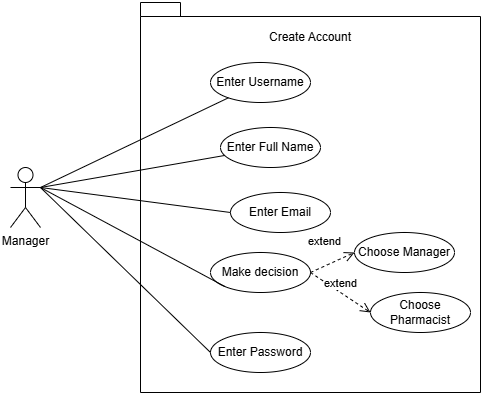

The diagram above was exported from draw.io. Its source (the exported page's mxGraphModel, read from the mxfile embedded in the PNG):
<mxGraphModel dx="1290" dy="557" grid="1" gridSize="10" guides="1" tooltips="1" connect="1" arrows="1" fold="1" page="1" pageScale="1" pageWidth="827" pageHeight="1169" math="0" shadow="0">
  <root>
    <mxCell id="0" />
    <mxCell id="1" parent="0" />
    <mxCell id="8oQ7tNlHw5UuvSttZ0Y9-1" value="" style="shape=folder;fontStyle=1;spacingTop=10;tabWidth=40;tabHeight=14;tabPosition=left;html=1;whiteSpace=wrap;" parent="1" vertex="1">
      <mxGeometry x="200" y="30" width="340" height="390" as="geometry" />
    </mxCell>
    <mxCell id="8oQ7tNlHw5UuvSttZ0Y9-2" value="Manager" style="shape=umlActor;verticalLabelPosition=bottom;verticalAlign=top;html=1;outlineConnect=0;" parent="1" vertex="1">
      <mxGeometry x="70" y="195" width="30" height="60" as="geometry" />
    </mxCell>
    <mxCell id="8oQ7tNlHw5UuvSttZ0Y9-3" value="Create Account" style="text;html=1;align=center;verticalAlign=middle;whiteSpace=wrap;rounded=0;" parent="1" vertex="1">
      <mxGeometry x="325" y="50" width="90" height="30" as="geometry" />
    </mxCell>
    <mxCell id="8oQ7tNlHw5UuvSttZ0Y9-4" value="Enter Username" style="ellipse;whiteSpace=wrap;html=1;" parent="1" vertex="1">
      <mxGeometry x="270" y="90" width="100" height="40" as="geometry" />
    </mxCell>
    <mxCell id="8oQ7tNlHw5UuvSttZ0Y9-5" value="Enter Password" style="ellipse;whiteSpace=wrap;html=1;" parent="1" vertex="1">
      <mxGeometry x="270" y="360" width="100" height="40" as="geometry" />
    </mxCell>
    <mxCell id="8oQ7tNlHw5UuvSttZ0Y9-6" value="Make decision" style="ellipse;whiteSpace=wrap;html=1;" parent="1" vertex="1">
      <mxGeometry x="270" y="280" width="100" height="40" as="geometry" />
    </mxCell>
    <mxCell id="8oQ7tNlHw5UuvSttZ0Y9-7" value="Enter Full Name" style="ellipse;whiteSpace=wrap;html=1;" parent="1" vertex="1">
      <mxGeometry x="280" y="155" width="100" height="40" as="geometry" />
    </mxCell>
    <mxCell id="8oQ7tNlHw5UuvSttZ0Y9-9" value="Enter Email" style="ellipse;whiteSpace=wrap;html=1;" parent="1" vertex="1">
      <mxGeometry x="290" y="220" width="100" height="40" as="geometry" />
    </mxCell>
    <mxCell id="8oQ7tNlHw5UuvSttZ0Y9-11" value="Choose Manager" style="ellipse;whiteSpace=wrap;html=1;" parent="1" vertex="1">
      <mxGeometry x="414" y="260" width="100" height="40" as="geometry" />
    </mxCell>
    <mxCell id="8oQ7tNlHw5UuvSttZ0Y9-12" value="Choose Pharmacist" style="ellipse;whiteSpace=wrap;html=1;" parent="1" vertex="1">
      <mxGeometry x="430" y="320" width="100" height="40" as="geometry" />
    </mxCell>
    <mxCell id="8oQ7tNlHw5UuvSttZ0Y9-15" value="" style="endArrow=none;html=1;rounded=0;entryX=0;entryY=1;entryDx=0;entryDy=0;exitX=1;exitY=0.3333333333333333;exitDx=0;exitDy=0;exitPerimeter=0;" parent="1" target="8oQ7tNlHw5UuvSttZ0Y9-6" edge="1" source="8oQ7tNlHw5UuvSttZ0Y9-2">
      <mxGeometry width="50" height="50" relative="1" as="geometry">
        <mxPoint x="120" y="220" as="sourcePoint" />
        <mxPoint x="430" y="200" as="targetPoint" />
      </mxGeometry>
    </mxCell>
    <mxCell id="8oQ7tNlHw5UuvSttZ0Y9-16" value="" style="endArrow=none;html=1;rounded=0;exitX=1;exitY=0.3333333333333333;exitDx=0;exitDy=0;exitPerimeter=0;" parent="1" target="8oQ7tNlHw5UuvSttZ0Y9-4" edge="1" source="8oQ7tNlHw5UuvSttZ0Y9-2">
      <mxGeometry width="50" height="50" relative="1" as="geometry">
        <mxPoint x="130" y="230" as="sourcePoint" />
        <mxPoint x="265" y="164" as="targetPoint" />
      </mxGeometry>
    </mxCell>
    <mxCell id="8oQ7tNlHw5UuvSttZ0Y9-17" value="" style="endArrow=none;html=1;rounded=0;exitX=1;exitY=0.3333333333333333;exitDx=0;exitDy=0;exitPerimeter=0;" parent="1" target="8oQ7tNlHw5UuvSttZ0Y9-7" edge="1" source="8oQ7tNlHw5UuvSttZ0Y9-2">
      <mxGeometry width="50" height="50" relative="1" as="geometry">
        <mxPoint x="120" y="240" as="sourcePoint" />
        <mxPoint x="275" y="174" as="targetPoint" />
      </mxGeometry>
    </mxCell>
    <mxCell id="8oQ7tNlHw5UuvSttZ0Y9-18" value="" style="endArrow=none;html=1;rounded=0;entryX=0;entryY=0.5;entryDx=0;entryDy=0;exitX=1;exitY=0.3333333333333333;exitDx=0;exitDy=0;exitPerimeter=0;" parent="1" target="8oQ7tNlHw5UuvSttZ0Y9-5" edge="1" source="8oQ7tNlHw5UuvSttZ0Y9-2">
      <mxGeometry width="50" height="50" relative="1" as="geometry">
        <mxPoint x="120" y="250" as="sourcePoint" />
        <mxPoint x="285" y="184" as="targetPoint" />
      </mxGeometry>
    </mxCell>
    <mxCell id="8oQ7tNlHw5UuvSttZ0Y9-19" value="" style="endArrow=none;html=1;rounded=0;entryX=0;entryY=0.5;entryDx=0;entryDy=0;exitX=1;exitY=0.3333333333333333;exitDx=0;exitDy=0;exitPerimeter=0;" parent="1" target="8oQ7tNlHw5UuvSttZ0Y9-9" edge="1" source="8oQ7tNlHw5UuvSttZ0Y9-2">
      <mxGeometry width="50" height="50" relative="1" as="geometry">
        <mxPoint x="120" y="270" as="sourcePoint" />
        <mxPoint x="295" y="194" as="targetPoint" />
      </mxGeometry>
    </mxCell>
    <mxCell id="8oQ7tNlHw5UuvSttZ0Y9-20" value="extend" style="html=1;verticalAlign=bottom;endArrow=open;dashed=1;endSize=8;curved=0;rounded=0;exitX=1;exitY=0.5;exitDx=0;exitDy=0;entryX=0;entryY=0.5;entryDx=0;entryDy=0;" parent="1" source="8oQ7tNlHw5UuvSttZ0Y9-6" target="8oQ7tNlHw5UuvSttZ0Y9-11" edge="1">
      <mxGeometry x="-0.0769" y="14" relative="1" as="geometry">
        <mxPoint x="450" y="220" as="sourcePoint" />
        <mxPoint x="370" y="220" as="targetPoint" />
        <mxPoint as="offset" />
      </mxGeometry>
    </mxCell>
    <mxCell id="8oQ7tNlHw5UuvSttZ0Y9-22" value="extend" style="html=1;verticalAlign=bottom;endArrow=open;dashed=1;endSize=8;curved=0;rounded=0;exitX=1;exitY=0.5;exitDx=0;exitDy=0;entryX=0;entryY=0.5;entryDx=0;entryDy=0;" parent="1" source="8oQ7tNlHw5UuvSttZ0Y9-6" target="8oQ7tNlHw5UuvSttZ0Y9-12" edge="1">
      <mxGeometry relative="1" as="geometry">
        <mxPoint x="450" y="220" as="sourcePoint" />
        <mxPoint x="370" y="220" as="targetPoint" />
      </mxGeometry>
    </mxCell>
  </root>
</mxGraphModel>